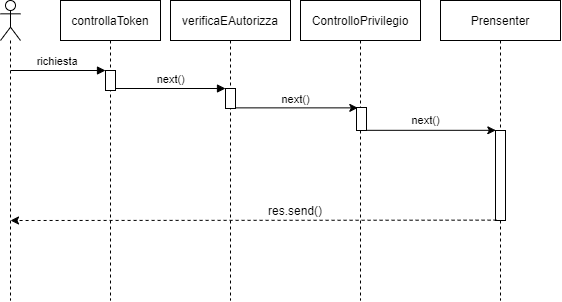

The diagram above was exported from draw.io. Its source (the exported page's mxGraphModel, read from the mxfile embedded in the PNG):
<mxGraphModel dx="1463" dy="846" grid="1" gridSize="10" guides="1" tooltips="1" connect="1" arrows="1" fold="1" page="1" pageScale="1" pageWidth="620" pageHeight="350" math="0" shadow="0">
  <root>
    <mxCell id="0" />
    <mxCell id="1" parent="0" />
    <mxCell id="3nuBFxr9cyL0pnOWT2aG-1" value="controllaToken" style="shape=umlLifeline;perimeter=lifelinePerimeter;container=1;collapsible=0;recursiveResize=0;rounded=0;shadow=0;strokeWidth=1;" parent="1" vertex="1">
      <mxGeometry x="90" y="30" width="100" height="300" as="geometry" />
    </mxCell>
    <mxCell id="3nuBFxr9cyL0pnOWT2aG-2" value="" style="points=[];perimeter=orthogonalPerimeter;rounded=0;shadow=0;strokeWidth=1;" parent="3nuBFxr9cyL0pnOWT2aG-1" vertex="1">
      <mxGeometry x="45" y="70" width="10" height="20" as="geometry" />
    </mxCell>
    <mxCell id="3nuBFxr9cyL0pnOWT2aG-3" value="richiesta" style="verticalAlign=bottom;startArrow=none;endArrow=block;startSize=8;shadow=0;strokeWidth=1;startFill=0;" parent="3nuBFxr9cyL0pnOWT2aG-1" target="3nuBFxr9cyL0pnOWT2aG-2" edge="1">
      <mxGeometry relative="1" as="geometry">
        <mxPoint x="-50" y="70" as="sourcePoint" />
      </mxGeometry>
    </mxCell>
    <mxCell id="3nuBFxr9cyL0pnOWT2aG-5" value="verificaEAutorizza" style="shape=umlLifeline;perimeter=lifelinePerimeter;container=1;collapsible=0;recursiveResize=0;rounded=0;shadow=0;strokeWidth=1;" parent="1" vertex="1">
      <mxGeometry x="200" y="30" width="120" height="300" as="geometry" />
    </mxCell>
    <mxCell id="3nuBFxr9cyL0pnOWT2aG-6" value="" style="points=[];perimeter=orthogonalPerimeter;rounded=0;shadow=0;strokeWidth=1;" parent="3nuBFxr9cyL0pnOWT2aG-5" vertex="1">
      <mxGeometry x="55" y="88" width="10" height="20" as="geometry" />
    </mxCell>
    <mxCell id="3nuBFxr9cyL0pnOWT2aG-8" value="next()" style="verticalAlign=bottom;endArrow=block;entryX=0;entryY=0;shadow=0;strokeWidth=1;" parent="1" source="3nuBFxr9cyL0pnOWT2aG-2" target="3nuBFxr9cyL0pnOWT2aG-6" edge="1">
      <mxGeometry relative="1" as="geometry">
        <mxPoint x="245" y="110" as="sourcePoint" />
      </mxGeometry>
    </mxCell>
    <mxCell id="I0UnadpHwHAo0U7TgTAO-5" value="Prensenter" style="shape=umlLifeline;perimeter=lifelinePerimeter;container=1;collapsible=0;recursiveResize=0;rounded=0;shadow=0;strokeWidth=1;" parent="1" vertex="1">
      <mxGeometry x="470" y="30" width="120" height="300" as="geometry" />
    </mxCell>
    <mxCell id="I0UnadpHwHAo0U7TgTAO-6" value="" style="points=[];perimeter=orthogonalPerimeter;rounded=0;shadow=0;strokeWidth=1;" parent="I0UnadpHwHAo0U7TgTAO-5" vertex="1">
      <mxGeometry x="55" y="130" width="10" height="90" as="geometry" />
    </mxCell>
    <mxCell id="I0UnadpHwHAo0U7TgTAO-11" value="" style="endArrow=classic;html=1;entryX=0.131;entryY=0.016;entryDx=0;entryDy=0;entryPerimeter=0;" parent="1" source="3nuBFxr9cyL0pnOWT2aG-6" target="RCQwjvbK-opEQI7XhyIf-2" edge="1">
      <mxGeometry width="50" height="50" relative="1" as="geometry">
        <mxPoint x="410" y="190" as="sourcePoint" />
        <mxPoint x="460" y="140" as="targetPoint" />
      </mxGeometry>
    </mxCell>
    <mxCell id="RCQwjvbK-opEQI7XhyIf-3" value="next()" style="edgeLabel;html=1;align=center;verticalAlign=middle;resizable=0;points=[];" parent="I0UnadpHwHAo0U7TgTAO-11" vertex="1" connectable="0">
      <mxGeometry x="0.0769" y="1" relative="1" as="geometry">
        <mxPoint x="-6" y="-8" as="offset" />
      </mxGeometry>
    </mxCell>
    <mxCell id="I0UnadpHwHAo0U7TgTAO-14" value="" style="endArrow=classic;html=1;exitX=0.11;exitY=0.996;exitDx=0;exitDy=0;exitPerimeter=0;dashed=1;" parent="1" source="I0UnadpHwHAo0U7TgTAO-6" edge="1">
      <mxGeometry width="50" height="50" relative="1" as="geometry">
        <mxPoint x="350" y="240" as="sourcePoint" />
        <mxPoint x="40" y="250" as="targetPoint" />
      </mxGeometry>
    </mxCell>
    <mxCell id="I0UnadpHwHAo0U7TgTAO-15" value="res.send()" style="text;html=1;strokeColor=none;fillColor=none;align=center;verticalAlign=middle;whiteSpace=wrap;rounded=0;" parent="1" vertex="1">
      <mxGeometry x="280" y="230" width="90" height="20" as="geometry" />
    </mxCell>
    <mxCell id="RCQwjvbK-opEQI7XhyIf-1" value="ControlloPrivilegio" style="shape=umlLifeline;perimeter=lifelinePerimeter;container=1;collapsible=0;recursiveResize=0;rounded=0;shadow=0;strokeWidth=1;" parent="1" vertex="1">
      <mxGeometry x="330" y="30" width="120" height="300" as="geometry" />
    </mxCell>
    <mxCell id="RCQwjvbK-opEQI7XhyIf-2" value="" style="points=[];perimeter=orthogonalPerimeter;rounded=0;shadow=0;strokeWidth=1;" parent="RCQwjvbK-opEQI7XhyIf-1" vertex="1">
      <mxGeometry x="56" y="107" width="10" height="23" as="geometry" />
    </mxCell>
    <mxCell id="RCQwjvbK-opEQI7XhyIf-4" value="" style="endArrow=classic;html=1;entryX=0.033;entryY=-0.002;entryDx=0;entryDy=0;entryPerimeter=0;" parent="1" source="RCQwjvbK-opEQI7XhyIf-2" target="I0UnadpHwHAo0U7TgTAO-6" edge="1">
      <mxGeometry width="50" height="50" relative="1" as="geometry">
        <mxPoint x="370" y="210" as="sourcePoint" />
        <mxPoint x="420" y="160" as="targetPoint" />
      </mxGeometry>
    </mxCell>
    <mxCell id="RCQwjvbK-opEQI7XhyIf-5" value="next()" style="edgeLabel;html=1;align=center;verticalAlign=middle;resizable=0;points=[];" parent="RCQwjvbK-opEQI7XhyIf-4" vertex="1" connectable="0">
      <mxGeometry x="-0.0932" y="2" relative="1" as="geometry">
        <mxPoint y="-9" as="offset" />
      </mxGeometry>
    </mxCell>
    <mxCell id="oHHrZfELkYDRB7o9lVcD-1" value="" style="shape=umlLifeline;participant=umlActor;perimeter=lifelinePerimeter;whiteSpace=wrap;html=1;container=1;collapsible=0;recursiveResize=0;verticalAlign=top;spacingTop=36;outlineConnect=0;" parent="1" vertex="1">
      <mxGeometry x="30" y="30" width="20" height="300" as="geometry" />
    </mxCell>
  </root>
</mxGraphModel>